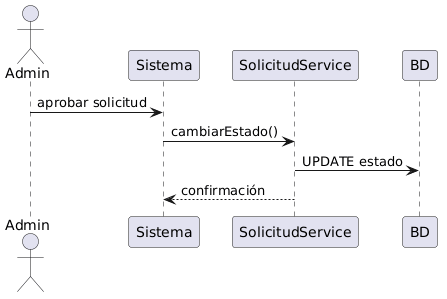

The diagram above was rendered by PlantUML. Its source (embedded in the PNG):
@startuml
actor Admin
participant Sistema
participant SolicitudService
participant BD

Admin -> Sistema: aprobar solicitud
Sistema -> SolicitudService: cambiarEstado()

SolicitudService -> BD: UPDATE estado
SolicitudService --> Sistema: confirmación
@enduml